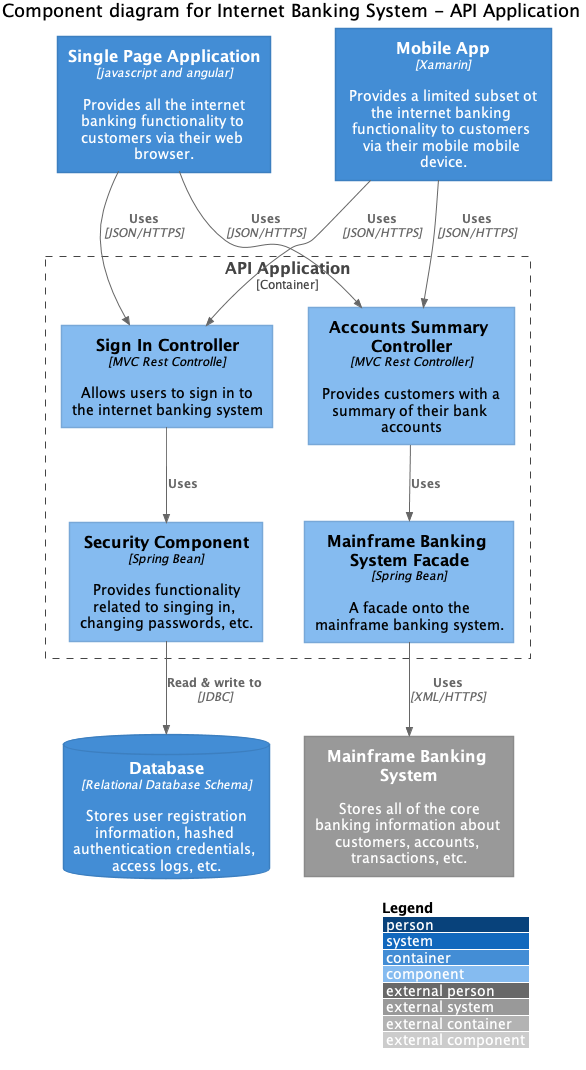

The diagram above was rendered by PlantUML. Its source (embedded in the PNG):
@startuml
!include https://raw.githubusercontent.com/plantuml-stdlib/C4-PlantUML/master/C4_Component.puml
' uncomment the following line and comment the first to use locally
' !include C4_Component.puml

LAYOUT_WITH_LEGEND()

title Component diagram for Internet Banking System - API Application

Container(spa, "Single Page Application", "javascript and angular", "Provides all the internet banking functionality to customers via their web browser.")
Container(ma, "Mobile App", "Xamarin", "Provides a limited subset ot the internet banking functionality to customers via their mobile mobile device.")
ContainerDb(db, "Database", "Relational Database Schema", "Stores user registration information, hashed authentication credentials, access logs, etc.")
System_Ext(mbs, "Mainframe Banking System", "Stores all of the core banking information about customers, accounts, transactions, etc.")

Container_Boundary(api, "API Application") {
    Component(sign, "Sign In Controller", "MVC Rest Controlle", "Allows users to sign in to the internet banking system")
    Component(accounts, "Accounts Summary Controller", "MVC Rest Controller", "Provides customers with a summary of their bank accounts")
    Component(security, "Security Component", "Spring Bean", "Provides functionality related to singing in, changing passwords, etc.")
    Component(mbsfacade, "Mainframe Banking System Facade", "Spring Bean", "A facade onto the mainframe banking system.")

    Rel(sign, security, "Uses")
    Rel(accounts, mbsfacade, "Uses")
    Rel(security, db, "Read & write to", "JDBC")
    Rel(mbsfacade, mbs, "Uses", "XML/HTTPS")
}

Rel(spa, sign, "Uses", "JSON/HTTPS")
Rel(spa, accounts, "Uses", "JSON/HTTPS")

Rel(ma, sign, "Uses", "JSON/HTTPS")
Rel(ma, accounts, "Uses", "JSON/HTTPS")
@enduml